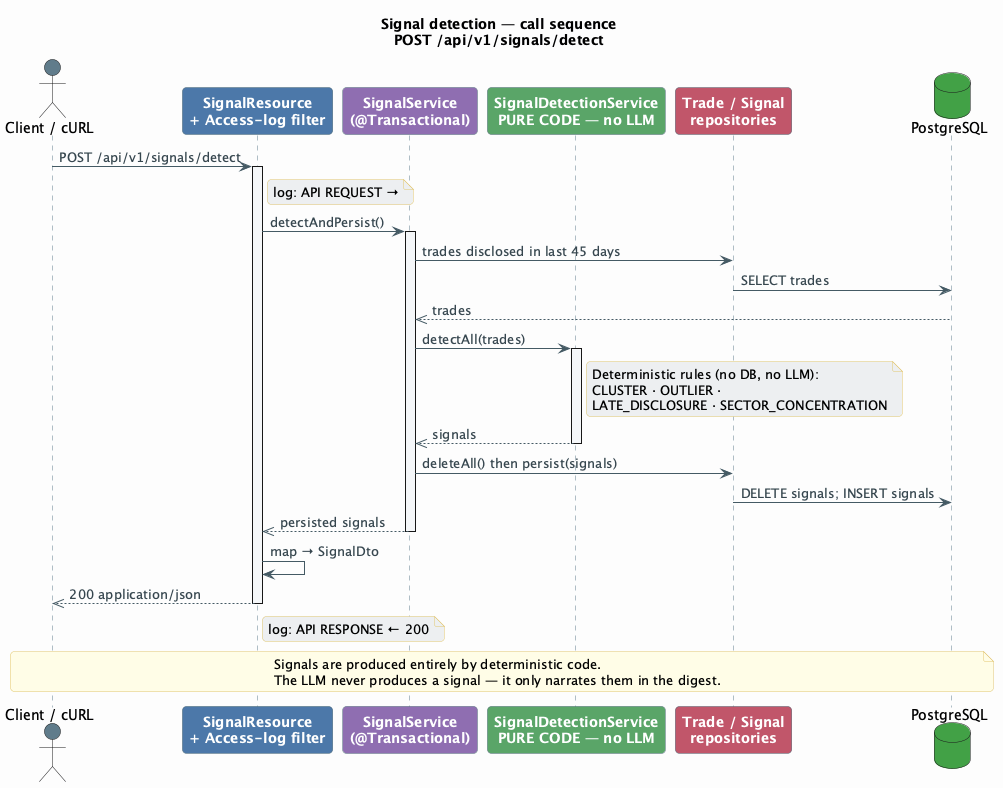

The diagram above was rendered by PlantUML. Its source (embedded in the PNG):
@startuml signals-detect-sequence
title Signal detection — call sequence\nPOST /api/v1/signals/detect

skinparam backgroundColor #FCFCFD
skinparam shadowing false
skinparam roundcorner 8
skinparam ArrowColor #455A64
skinparam ArrowFontColor #37474F
skinparam sequenceLifeLineBorderColor #607D8B
skinparam sequenceLifeLineBorderThickness 2
skinparam sequenceLifeLineBackgroundColor #F4F6F8
skinparam noteBackgroundColor #FFF8E1
skinparam noteBorderColor #E0C46C
skinparam participant {
  BorderColor #546E7A
  FontColor #FFFFFF
  FontStyle bold
}

actor "Client / cURL" as C #607D8B
participant "SignalResource\n+ Access-log filter" as API #4C78A8
participant "SignalService\n(@Transactional)" as SS #8E6FB0
participant "SignalDetectionService\nPURE CODE — no LLM" as SD #5AA469
participant "Trade / Signal\nrepositories" as REPO #C0566B
database "PostgreSQL" as DB #43A047

C -> API: POST /api/v1/signals/detect
activate API
note right of API #ECEFF1: log: API REQUEST →

API -> SS: detectAndPersist()
activate SS
SS -> REPO: trades disclosed in last 45 days
REPO -> DB: SELECT trades
DB -->> SS: trades

SS -> SD: detectAll(trades)
activate SD
note right of SD #ECEFF1
  Deterministic rules (no DB, no LLM):
  CLUSTER · OUTLIER ·
  LATE_DISCLOSURE · SECTOR_CONCENTRATION
end note
SD -->> SS: signals
deactivate SD

SS -> REPO: deleteAll() then persist(signals)
REPO -> DB: DELETE signals; INSERT signals
SS -->> API: persisted signals
deactivate SS

API -> API: map → SignalDto
API -->> C: 200 application/json
note right of API #ECEFF1: log: API RESPONSE ← 200
deactivate API

note across #FFFDE7
  Signals are produced entirely by deterministic code.
  The LLM never produces a signal — it only narrates them in the digest.
end note
@enduml